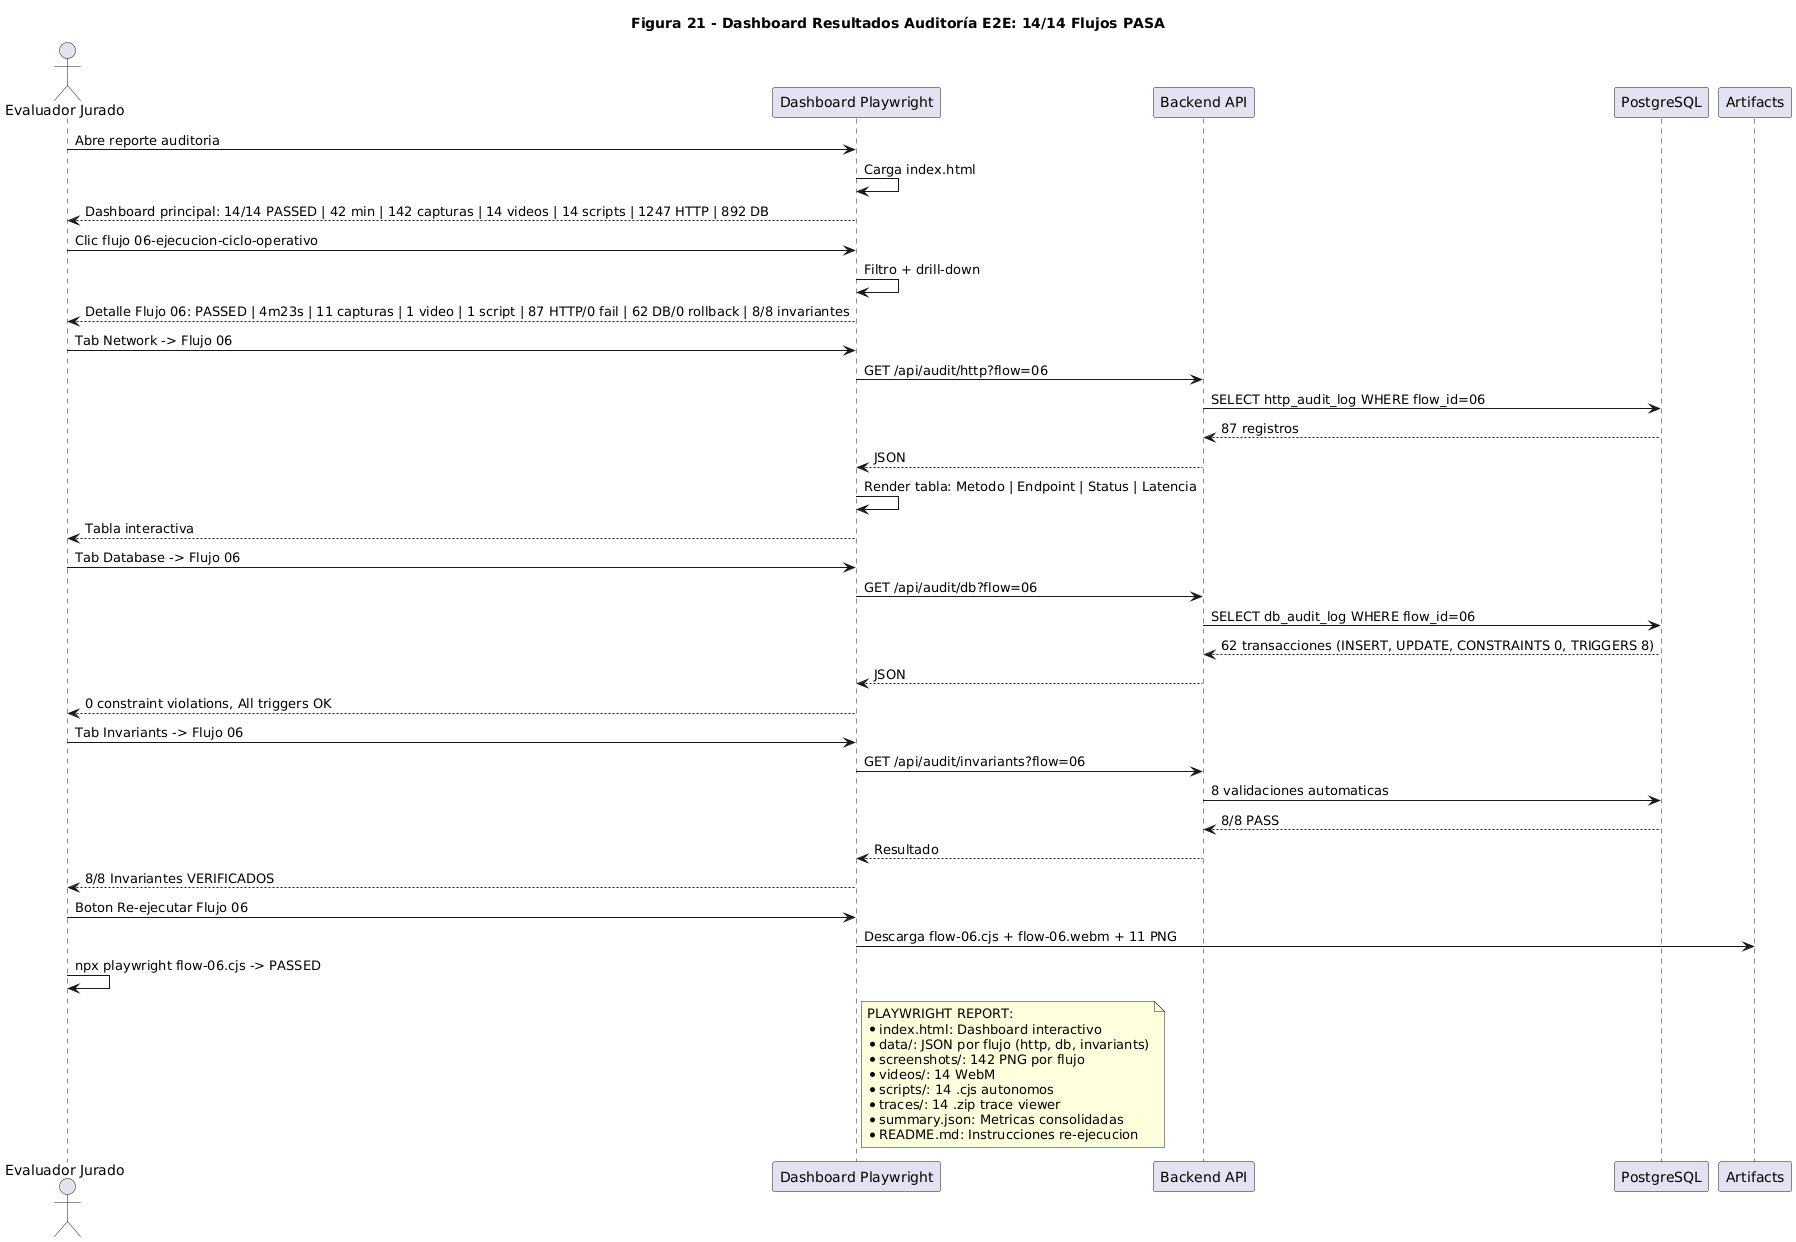

The diagram above was rendered by PlantUML. Its source (embedded in the PNG):
@startuml
title Figura 21 - Dashboard Resultados Auditoría E2E: 14/14 Flujos PASA

actor "Evaluador Jurado" as Evaluator
participant "Dashboard Playwright" as Dashboard
participant "Backend API" as BE
participant "PostgreSQL" as DB
participant "Artifacts" as Artifacts

Evaluator -> Dashboard: Abre reporte auditoria
Dashboard -> Dashboard: Carga index.html
Dashboard --> Evaluator: Dashboard principal: 14/14 PASSED | 42 min | 142 capturas | 14 videos | 14 scripts | 1247 HTTP | 892 DB

Evaluator -> Dashboard: Clic flujo 06-ejecucion-ciclo-operativo
Dashboard -> Dashboard: Filtro + drill-down
Dashboard --> Evaluator: Detalle Flujo 06: PASSED | 4m23s | 11 capturas | 1 video | 1 script | 87 HTTP/0 fail | 62 DB/0 rollback | 8/8 invariantes

Evaluator -> Dashboard: Tab Network -> Flujo 06
Dashboard -> BE: GET /api/audit/http?flow=06
BE -> DB: SELECT http_audit_log WHERE flow_id=06
DB --> BE: 87 registros
BE --> Dashboard: JSON
Dashboard -> Dashboard: Render tabla: Metodo | Endpoint | Status | Latencia
Dashboard --> Evaluator: Tabla interactiva

Evaluator -> Dashboard: Tab Database -> Flujo 06
Dashboard -> BE: GET /api/audit/db?flow=06
BE -> DB: SELECT db_audit_log WHERE flow_id=06
DB --> BE: 62 transacciones (INSERT, UPDATE, CONSTRAINTS 0, TRIGGERS 8)
BE --> Dashboard: JSON
Dashboard --> Evaluator: 0 constraint violations, All triggers OK

Evaluator -> Dashboard: Tab Invariants -> Flujo 06
Dashboard -> BE: GET /api/audit/invariants?flow=06
BE -> DB: 8 validaciones automaticas
DB --> BE: 8/8 PASS
BE --> Dashboard: Resultado
Dashboard --> Evaluator: 8/8 Invariantes VERIFICADOS

Evaluator -> Dashboard: Boton Re-ejecutar Flujo 06
Dashboard -> Artifacts: Descarga flow-06.cjs + flow-06.webm + 11 PNG
Evaluator -> Evaluator: npx playwright flow-06.cjs -> PASSED

note right of Dashboard
  PLAYWRIGHT REPORT:
  * index.html: Dashboard interactivo
  * data/: JSON por flujo (http, db, invariants)
  * screenshots/: 142 PNG por flujo
  * videos/: 14 WebM
  * scripts/: 14 .cjs autonomos
  * traces/: 14 .zip trace viewer
  * summary.json: Metricas consolidadas
  * README.md: Instrucciones re-ejecucion
end note

@enduml